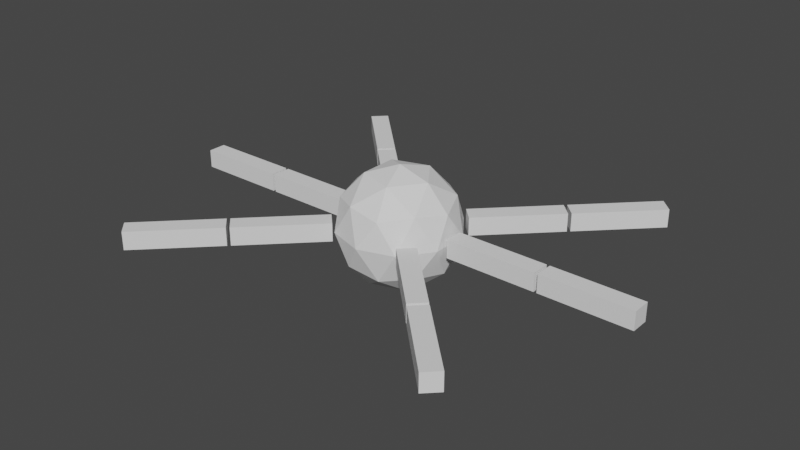 # Source: character_six_legs_.blend  (saved by Blender 2.82.7; exported with 4.5.12 LTS)
import bpy
from mathutils import Matrix  # noqa: F401  (used for matrix-valued properties, if any)

bpy.ops.wm.read_factory_settings(use_empty=True)
scene = bpy.context.scene
scene.name = 'Scene'

# ---- collections
col_collection = bpy.data.collections.new('Collection'); scene.collection.children.link(col_collection)

# ---- world
world_world = bpy.data.worlds.new('World'); scene.world = world_world
world_world.use_nodes = True; world_world.node_tree.nodes.clear()
_N = world_world.node_tree.nodes; _L = world_world.node_tree.links
n0 = _N.new('ShaderNodeOutputWorld'); n0.name = 'World Output'; n0.location = (300, 300)
n1 = _N.new('ShaderNodeBackground'); n1.name = 'Background'; n1.location = (10, 300)
n1.inputs[0].default_value = (0.05088, 0.05088, 0.05088, 1.0)
_L.new(n1.outputs[0], n0.inputs[0])
n0.is_active_output = True
world_world.color = (0.05088, 0.05088, 0.05088)
world_world.use_sun_shadow = False
world_world.sun_shadow_jitter_overblur = 0.0

# ---- meshes
me_icosphere = bpy.data.meshes.new('Icosphere')
me_icosphere.from_pydata([(0.0, 0.0, -1.0), (0.7236, -0.5257, -0.4472), (-0.2764, -0.8506, -0.4472), (-0.8944, 0.0, -0.4472), (-0.2764, 0.8506, -0.4472), (0.7236, 0.5257, -0.4472), (0.2764, -0.8506, 0.4472), (-0.7236, -0.5257, 0.4472), (-0.7236, 0.5257, 0.4472), (0.2764, 0.8506, 0.4472), (0.8944, 0.0, 0.4472), (0.0, 0.0, 1.0), (-0.1625, -0.5, -0.8507), (0.4253, -0.309, -0.8507), (0.2629, -0.809, -0.5257), (0.8506, 0.0, -0.5257), (0.4253, 0.309, -0.8507), (-0.5257, 0.0, -0.8507), (-0.6882, -0.5, -0.5257), (-0.1625, 0.5, -0.8507), (-0.6882, 0.5, -0.5257), (0.2629, 0.809, -0.5257), (0.9511, -0.309, 0.0), (0.9511, 0.309, 0.0), (0.0, -1.0, 0.0), (0.5878, -0.809, 0.0), (-0.9511, -0.309, 0.0), (-0.5878, -0.809, 0.0), (-0.5878, 0.809, 0.0), (-0.9511, 0.309, 0.0), (0.5878, 0.809, 0.0), (0.0, 1.0, 0.0), (0.6882, -0.5, 0.5257), (-0.2629, -0.809, 0.5257), (-0.8506, 0.0, 0.5257), (-0.2629, 0.809, 0.5257), (0.6882, 0.5, 0.5257), (0.1625, -0.5, 0.8507), (0.5257, 0.0, 0.8507), (-0.4253, -0.309, 0.8507), (-0.4253, 0.309, 0.8507), (0.1625, 0.5, 0.8507)], [], [(0, 13, 12), (1, 13, 15), (0, 12, 17), (0, 17, 19), (0, 19, 16), (1, 15, 22), (2, 14, 24), (3, 18, 26), (4, 20, 28), (5, 21, 30), (1, 22, 25), (2, 24, 27), (3, 26, 29), (4, 28, 31), (5, 30, 23), (6, 32, 37), (7, 33, 39), (8, 34, 40), (9, 35, 41), (10, 36, 38), (38, 41, 11), (38, 36, 41), (36, 9, 41), (41, 40, 11), (41, 35, 40), (35, 8, 40), (40, 39, 11), (40, 34, 39), (34, 7, 39), (39, 37, 11), (39, 33, 37), (33, 6, 37), (37, 38, 11), (37, 32, 38), (32, 10, 38), (23, 36, 10), (23, 30, 36), (30, 9, 36), (31, 35, 9), (31, 28, 35), (28, 8, 35), (29, 34, 8), (29, 26, 34), (26, 7, 34), (27, 33, 7), (27, 24, 33), (24, 6, 33), (25, 32, 6), (25, 22, 32), (22, 10, 32), (30, 31, 9), (30, 21, 31), (21, 4, 31), (28, 29, 8), (28, 20, 29), (20, 3, 29), (26, 27, 7), (26, 18, 27), (18, 2, 27), (24, 25, 6), (24, 14, 25), (14, 1, 25), (22, 23, 10), (22, 15, 23), (15, 5, 23), (16, 21, 5), (16, 19, 21), (19, 4, 21), (19, 20, 4), (19, 17, 20), (17, 3, 20), (17, 18, 3), (17, 12, 18), (12, 2, 18), (15, 16, 5), (15, 13, 16), (13, 0, 16), (12, 14, 2), (12, 13, 14), (13, 1, 14)])
_uv = me_icosphere.uv_layers.new(name='UVMap')
_uv.uv.foreach_set('vector', [0.8182, 0.0, 0.7727, 0.07873, 0.8636, 0.07873, 0.7273, 0.1575, 0.6818, 0.07873, 0.6364, 0.1575, 0.09091, 0.0, 0.04545, 0.07873, 0.1364, 0.07873, 0.2727, 0.0, 0.2273, 0.07873, 0.3182, 0.07873, 0.4545, 0.0, 0.4091, 0.07873, 0.5, 0.07873, 0.7273, 0.1575, 0.6364, 0.1575, 0.6818, 0.2362, 0.9091, 0.1575, 0.8182, 0.1575, 0.8636, 0.2362, 0.1818, 0.1575, 0.09091, 0.1575, 0.1364, 0.2362, 0.3636, 0.1575, 0.2727, 0.1575, 0.3182, 0.2362, 0.5455, 0.1575, 0.4545, 0.1575, 0.5, 0.2362, 0.7273, 0.1575, 0.6818, 0.2362, 0.7727, 0.2362, 0.9091, 0.1575, 0.8636, 0.2362, 0.9545, 0.2362, 0.1818, 0.1575, 0.1364, 0.2362, 0.2273, 0.2362, 0.3636, 0.1575, 0.3182, 0.2362, 0.4091, 0.2362, 0.5455, 0.1575, 0.5, 0.2362, 0.5909, 0.2362, 0.8182, 0.3149, 0.7273, 0.3149, 0.7727, 0.3937, 1.0, 0.3149, 0.9091, 0.3149, 0.9545, 0.3937, 0.2727, 0.3149, 0.1818, 0.3149, 0.2273, 0.3937, 0.4545, 0.3149, 0.3636, 0.3149, 0.4091, 0.3937, 0.6364, 0.3149, 0.5455, 0.3149, 0.5909, 0.3937, 0.5909, 0.3937, 0.5, 0.3937, 0.5455, 0.4724, 0.5909, 0.3937, 0.5455, 0.3149, 0.5, 0.3937, 0.5455, 0.3149, 0.4545, 0.3149, 0.5, 0.3937, 0.4091, 0.3937, 0.3182, 0.3937, 0.3636, 0.4724, 0.4091, 0.3937, 0.3636, 0.3149, 0.3182, 0.3937, 0.3636, 0.3149, 0.2727, 0.3149, 0.3182, 0.3937, 0.2273, 0.3937, 0.1364, 0.3937, 0.1818, 0.4724, 0.2273, 0.3937, 0.1818, 0.3149, 0.1364, 0.3937, 0.1818, 0.3149, 0.09091, 0.3149, 0.1364, 0.3937, 0.9545, 0.3937, 0.8636, 0.3937, 0.9091, 0.4724, 0.9545, 0.3937, 0.9091, 0.3149, 0.8636, 0.3937, 0.9091, 0.3149, 0.8182, 0.3149, 0.8636, 0.3937, 0.7727, 0.3937, 0.6818, 0.3937, 0.7273, 0.4724, 0.7727, 0.3937, 0.7273, 0.3149, 0.6818, 0.3937, 0.7273, 0.3149, 0.6364, 0.3149, 0.6818, 0.3937, 0.5909, 0.2362, 0.5455, 0.3149, 0.6364, 0.3149, 0.5909, 0.2362, 0.5, 0.2362, 0.5455, 0.3149, 0.5, 0.2362, 0.4545, 0.3149, 0.5455, 0.3149, 0.4091, 0.2362, 0.3636, 0.3149, 0.4545, 0.3149, 0.4091, 0.2362, 0.3182, 0.2362, 0.3636, 0.3149, 0.3182, 0.2362, 0.2727, 0.3149, 0.3636, 0.3149, 0.2273, 0.2362, 0.1818, 0.3149, 0.2727, 0.3149, 0.2273, 0.2362, 0.1364, 0.2362, 0.1818, 0.3149, 0.1364, 0.2362, 0.09091, 0.3149, 0.1818, 0.3149, 0.9545, 0.2362, 0.9091, 0.3149, 1.0, 0.3149, 0.9545, 0.2362, 0.8636, 0.2362, 0.9091, 0.3149, 0.8636, 0.2362, 0.8182, 0.3149, 0.9091, 0.3149, 0.7727, 0.2362, 0.7273, 0.3149, 0.8182, 0.3149, 0.7727, 0.2362, 0.6818, 0.2362, 0.7273, 0.3149, 0.6818, 0.2362, 0.6364, 0.3149, 0.7273, 0.3149, 0.5, 0.2362, 0.4091, 0.2362, 0.4545, 0.3149, 0.5, 0.2362, 0.4545, 0.1575, 0.4091, 0.2362, 0.4545, 0.1575, 0.3636, 0.1575, 0.4091, 0.2362, 0.3182, 0.2362, 0.2273, 0.2362, 0.2727, 0.3149, 0.3182, 0.2362, 0.2727, 0.1575, 0.2273, 0.2362, 0.2727, 0.1575, 0.1818, 0.1575, 0.2273, 0.2362, 0.1364, 0.2362, 0.04545, 0.2362, 0.09091, 0.3149, 0.1364, 0.2362, 0.09091, 0.1575, 0.04545, 0.2362, 0.09091, 0.1575, 0.0, 0.1575, 0.04545, 0.2362, 0.8636, 0.2362, 0.7727, 0.2362, 0.8182, 0.3149, 0.8636, 0.2362, 0.8182, 0.1575, 0.7727, 0.2362, 0.8182, 0.1575, 0.7273, 0.1575, 0.7727, 0.2362, 0.6818, 0.2362, 0.5909, 0.2362, 0.6364, 0.3149, 0.6818, 0.2362, 0.6364, 0.1575, 0.5909, 0.2362, 0.6364, 0.1575, 0.5455, 0.1575, 0.5909, 0.2362, 0.5, 0.07873, 0.4545, 0.1575, 0.5455, 0.1575, 0.5, 0.07873, 0.4091, 0.07873, 0.4545, 0.1575, 0.4091, 0.07873, 0.3636, 0.1575, 0.4545, 0.1575, 0.3182, 0.07873, 0.2727, 0.1575, 0.3636, 0.1575, 0.3182, 0.07873, 0.2273, 0.07873, 0.2727, 0.1575, 0.2273, 0.07873, 0.1818, 0.1575, 0.2727, 0.1575, 0.1364, 0.07873, 0.09091, 0.1575, 0.1818, 0.1575, 0.1364, 0.07873, 0.04545, 0.07873, 0.09091, 0.1575, 0.04545, 0.07873, 0.0, 0.1575, 0.09091, 0.1575, 0.6364, 0.1575, 0.5909, 0.07873, 0.5455, 0.1575, 0.6364, 0.1575, 0.6818, 0.07873, 0.5909, 0.07873, 0.6818, 0.07873, 0.6364, 0.0, 0.5909, 0.07873, 0.8636, 0.07873, 0.8182, 0.1575, 0.9091, 0.1575, 0.8636, 0.07873, 0.7727, 0.07873, 0.8182, 0.1575, 0.7727, 0.07873, 0.7273, 0.1575, 0.8182, 0.1575])
me_icosphere.use_remesh_fix_poles = True
me_icosphere.use_remesh_preserve_attributes = False
me_icosphere.use_mirror_vertex_groups = False
me_icosphere.update()
me_cube_001 = bpy.data.meshes.new('Cube.001')
me_cube_001.from_pydata([(-1.0, -1.0, -1.0), (-1.0, -1.0, 1.0), (-1.0, 1.0, -1.0), (-1.0, 1.0, 1.0), (1.0, -1.0, -1.0), (1.0, -1.0, 1.0), (1.0, 1.0, -1.0), (1.0, 1.0, 1.0)], [], [(0, 1, 3, 2), (2, 3, 7, 6), (6, 7, 5, 4), (4, 5, 1, 0), (2, 6, 4, 0), (7, 3, 1, 5)])
_uv = me_cube_001.uv_layers.new(name='UVMap')
_uv.uv.foreach_set('vector', [0.375, 0.0, 0.625, 0.0, 0.625, 0.25, 0.375, 0.25, 0.375, 0.25, 0.625, 0.25, 0.625, 0.5, 0.375, 0.5, 0.375, 0.5, 0.625, 0.5, 0.625, 0.75, 0.375, 0.75, 0.375, 0.75, 0.625, 0.75, 0.625, 1.0, 0.375, 1.0, 0.125, 0.5, 0.375, 0.5, 0.375, 0.75, 0.125, 0.75, 0.625, 0.5, 0.875, 0.5, 0.875, 0.75, 0.625, 0.75])
me_cube_001.use_remesh_fix_poles = True
me_cube_001.use_remesh_preserve_attributes = False
me_cube_001.use_mirror_vertex_groups = False
me_cube_001.update()
me_cube_002 = bpy.data.meshes.new('Cube.002')
me_cube_002.from_pydata([(-1.0, -1.0, -1.0), (-1.0, -1.0, 1.0), (-1.0, 1.0, -1.0), (-1.0, 1.0, 1.0), (1.0, -1.0, -1.0), (1.0, -1.0, 1.0), (1.0, 1.0, -1.0), (1.0, 1.0, 1.0)], [], [(0, 1, 3, 2), (2, 3, 7, 6), (6, 7, 5, 4), (4, 5, 1, 0), (2, 6, 4, 0), (7, 3, 1, 5)])
_uv = me_cube_002.uv_layers.new(name='UVMap')
_uv.uv.foreach_set('vector', [0.375, 0.0, 0.625, 0.0, 0.625, 0.25, 0.375, 0.25, 0.375, 0.25, 0.625, 0.25, 0.625, 0.5, 0.375, 0.5, 0.375, 0.5, 0.625, 0.5, 0.625, 0.75, 0.375, 0.75, 0.375, 0.75, 0.625, 0.75, 0.625, 1.0, 0.375, 1.0, 0.125, 0.5, 0.375, 0.5, 0.375, 0.75, 0.125, 0.75, 0.625, 0.5, 0.875, 0.5, 0.875, 0.75, 0.625, 0.75])
me_cube_002.use_remesh_fix_poles = True
me_cube_002.use_remesh_preserve_attributes = False
me_cube_002.use_mirror_vertex_groups = False
me_cube_002.update()
me_cube_004 = bpy.data.meshes.new('Cube.004')
me_cube_004.from_pydata([(-1.0, -1.0, -1.0), (-1.0, -1.0, 1.0), (-1.0, 1.0, -1.0), (-1.0, 1.0, 1.0), (1.0, -1.0, -1.0), (1.0, -1.0, 1.0), (1.0, 1.0, -1.0), (1.0, 1.0, 1.0)], [], [(0, 1, 3, 2), (2, 3, 7, 6), (6, 7, 5, 4), (4, 5, 1, 0), (2, 6, 4, 0), (7, 3, 1, 5)])
_uv = me_cube_004.uv_layers.new(name='UVMap')
_uv.uv.foreach_set('vector', [0.375, 0.0, 0.625, 0.0, 0.625, 0.25, 0.375, 0.25, 0.375, 0.25, 0.625, 0.25, 0.625, 0.5, 0.375, 0.5, 0.375, 0.5, 0.625, 0.5, 0.625, 0.75, 0.375, 0.75, 0.375, 0.75, 0.625, 0.75, 0.625, 1.0, 0.375, 1.0, 0.125, 0.5, 0.375, 0.5, 0.375, 0.75, 0.125, 0.75, 0.625, 0.5, 0.875, 0.5, 0.875, 0.75, 0.625, 0.75])
me_cube_004.use_remesh_fix_poles = True
me_cube_004.use_remesh_preserve_attributes = False
me_cube_004.use_mirror_vertex_groups = False
me_cube_004.update()
me_cube_003 = bpy.data.meshes.new('Cube.003')
me_cube_003.from_pydata([(-1.0, -1.0, -1.0), (-1.0, -1.0, 1.0), (-1.0, 1.0, -1.0), (-1.0, 1.0, 1.0), (1.0, -1.0, -1.0), (1.0, -1.0, 1.0), (1.0, 1.0, -1.0), (1.0, 1.0, 1.0)], [], [(0, 1, 3, 2), (2, 3, 7, 6), (6, 7, 5, 4), (4, 5, 1, 0), (2, 6, 4, 0), (7, 3, 1, 5)])
_uv = me_cube_003.uv_layers.new(name='UVMap')
_uv.uv.foreach_set('vector', [0.375, 0.0, 0.625, 0.0, 0.625, 0.25, 0.375, 0.25, 0.375, 0.25, 0.625, 0.25, 0.625, 0.5, 0.375, 0.5, 0.375, 0.5, 0.625, 0.5, 0.625, 0.75, 0.375, 0.75, 0.375, 0.75, 0.625, 0.75, 0.625, 1.0, 0.375, 1.0, 0.125, 0.5, 0.375, 0.5, 0.375, 0.75, 0.125, 0.75, 0.625, 0.5, 0.875, 0.5, 0.875, 0.75, 0.625, 0.75])
me_cube_003.use_remesh_fix_poles = True
me_cube_003.use_remesh_preserve_attributes = False
me_cube_003.use_mirror_vertex_groups = False
me_cube_003.update()
me_cube_006 = bpy.data.meshes.new('Cube.006')
me_cube_006.from_pydata([(-1.0, -1.0, -1.0), (-1.0, -1.0, 1.0), (-1.0, 1.0, -1.0), (-1.0, 1.0, 1.0), (1.0, -1.0, -1.0), (1.0, -1.0, 1.0), (1.0, 1.0, -1.0), (1.0, 1.0, 1.0)], [], [(0, 1, 3, 2), (2, 3, 7, 6), (6, 7, 5, 4), (4, 5, 1, 0), (2, 6, 4, 0), (7, 3, 1, 5)])
_uv = me_cube_006.uv_layers.new(name='UVMap')
_uv.uv.foreach_set('vector', [0.375, 0.0, 0.625, 0.0, 0.625, 0.25, 0.375, 0.25, 0.375, 0.25, 0.625, 0.25, 0.625, 0.5, 0.375, 0.5, 0.375, 0.5, 0.625, 0.5, 0.625, 0.75, 0.375, 0.75, 0.375, 0.75, 0.625, 0.75, 0.625, 1.0, 0.375, 1.0, 0.125, 0.5, 0.375, 0.5, 0.375, 0.75, 0.125, 0.75, 0.625, 0.5, 0.875, 0.5, 0.875, 0.75, 0.625, 0.75])
me_cube_006.use_remesh_fix_poles = True
me_cube_006.use_remesh_preserve_attributes = False
me_cube_006.use_mirror_vertex_groups = False
me_cube_006.update()
me_cube_007 = bpy.data.meshes.new('Cube.007')
me_cube_007.from_pydata([(-1.0, -1.0, -1.0), (-1.0, -1.0, 1.0), (-1.0, 1.0, -1.0), (-1.0, 1.0, 1.0), (1.0, -1.0, -1.0), (1.0, -1.0, 1.0), (1.0, 1.0, -1.0), (1.0, 1.0, 1.0)], [], [(0, 1, 3, 2), (2, 3, 7, 6), (6, 7, 5, 4), (4, 5, 1, 0), (2, 6, 4, 0), (7, 3, 1, 5)])
_uv = me_cube_007.uv_layers.new(name='UVMap')
_uv.uv.foreach_set('vector', [0.375, 0.0, 0.625, 0.0, 0.625, 0.25, 0.375, 0.25, 0.375, 0.25, 0.625, 0.25, 0.625, 0.5, 0.375, 0.5, 0.375, 0.5, 0.625, 0.5, 0.625, 0.75, 0.375, 0.75, 0.375, 0.75, 0.625, 0.75, 0.625, 1.0, 0.375, 1.0, 0.125, 0.5, 0.375, 0.5, 0.375, 0.75, 0.125, 0.75, 0.625, 0.5, 0.875, 0.5, 0.875, 0.75, 0.625, 0.75])
me_cube_007.use_remesh_fix_poles = True
me_cube_007.use_remesh_preserve_attributes = False
me_cube_007.use_mirror_vertex_groups = False
me_cube_007.update()
me_cube_005 = bpy.data.meshes.new('Cube.005')
me_cube_005.from_pydata([(-1.0, -1.0, -1.0), (-1.0, -1.0, 1.0), (-1.0, 1.0, -1.0), (-1.0, 1.0, 1.0), (1.0, -1.0, -1.0), (1.0, -1.0, 1.0), (1.0, 1.0, -1.0), (1.0, 1.0, 1.0)], [], [(0, 1, 3, 2), (2, 3, 7, 6), (6, 7, 5, 4), (4, 5, 1, 0), (2, 6, 4, 0), (7, 3, 1, 5)])
_uv = me_cube_005.uv_layers.new(name='UVMap')
_uv.uv.foreach_set('vector', [0.375, 0.0, 0.625, 0.0, 0.625, 0.25, 0.375, 0.25, 0.375, 0.25, 0.625, 0.25, 0.625, 0.5, 0.375, 0.5, 0.375, 0.5, 0.625, 0.5, 0.625, 0.75, 0.375, 0.75, 0.375, 0.75, 0.625, 0.75, 0.625, 1.0, 0.375, 1.0, 0.125, 0.5, 0.375, 0.5, 0.375, 0.75, 0.125, 0.75, 0.625, 0.5, 0.875, 0.5, 0.875, 0.75, 0.625, 0.75])
me_cube_005.use_remesh_fix_poles = True
me_cube_005.use_remesh_preserve_attributes = False
me_cube_005.use_mirror_vertex_groups = False
me_cube_005.update()
me_cube_008 = bpy.data.meshes.new('Cube.008')
me_cube_008.from_pydata([(-1.0, -1.0, -1.0), (-1.0, -1.0, 1.0), (-1.0, 1.0, -1.0), (-1.0, 1.0, 1.0), (1.0, -1.0, -1.0), (1.0, -1.0, 1.0), (1.0, 1.0, -1.0), (1.0, 1.0, 1.0)], [], [(0, 1, 3, 2), (2, 3, 7, 6), (6, 7, 5, 4), (4, 5, 1, 0), (2, 6, 4, 0), (7, 3, 1, 5)])
_uv = me_cube_008.uv_layers.new(name='UVMap')
_uv.uv.foreach_set('vector', [0.375, 0.0, 0.625, 0.0, 0.625, 0.25, 0.375, 0.25, 0.375, 0.25, 0.625, 0.25, 0.625, 0.5, 0.375, 0.5, 0.375, 0.5, 0.625, 0.5, 0.625, 0.75, 0.375, 0.75, 0.375, 0.75, 0.625, 0.75, 0.625, 1.0, 0.375, 1.0, 0.125, 0.5, 0.375, 0.5, 0.375, 0.75, 0.125, 0.75, 0.625, 0.5, 0.875, 0.5, 0.875, 0.75, 0.625, 0.75])
me_cube_008.use_remesh_fix_poles = True
me_cube_008.use_remesh_preserve_attributes = False
me_cube_008.use_mirror_vertex_groups = False
me_cube_008.update()
me_cube_009 = bpy.data.meshes.new('Cube.009')
me_cube_009.from_pydata([(-1.0, -1.0, -1.0), (-1.0, -1.0, 1.0), (-1.0, 1.0, -1.0), (-1.0, 1.0, 1.0), (1.0, -1.0, -1.0), (1.0, -1.0, 1.0), (1.0, 1.0, -1.0), (1.0, 1.0, 1.0)], [], [(0, 1, 3, 2), (2, 3, 7, 6), (6, 7, 5, 4), (4, 5, 1, 0), (2, 6, 4, 0), (7, 3, 1, 5)])
_uv = me_cube_009.uv_layers.new(name='UVMap')
_uv.uv.foreach_set('vector', [0.375, 0.0, 0.625, 0.0, 0.625, 0.25, 0.375, 0.25, 0.375, 0.25, 0.625, 0.25, 0.625, 0.5, 0.375, 0.5, 0.375, 0.5, 0.625, 0.5, 0.625, 0.75, 0.375, 0.75, 0.375, 0.75, 0.625, 0.75, 0.625, 1.0, 0.375, 1.0, 0.125, 0.5, 0.375, 0.5, 0.375, 0.75, 0.125, 0.75, 0.625, 0.5, 0.875, 0.5, 0.875, 0.75, 0.625, 0.75])
me_cube_009.use_remesh_fix_poles = True
me_cube_009.use_remesh_preserve_attributes = False
me_cube_009.use_mirror_vertex_groups = False
me_cube_009.update()
me_cube_010 = bpy.data.meshes.new('Cube.010')
me_cube_010.from_pydata([(-1.0, -1.0, -1.0), (-1.0, -1.0, 1.0), (-1.0, 1.0, -1.0), (-1.0, 1.0, 1.0), (1.0, -1.0, -1.0), (1.0, -1.0, 1.0), (1.0, 1.0, -1.0), (1.0, 1.0, 1.0)], [], [(0, 1, 3, 2), (2, 3, 7, 6), (6, 7, 5, 4), (4, 5, 1, 0), (2, 6, 4, 0), (7, 3, 1, 5)])
_uv = me_cube_010.uv_layers.new(name='UVMap')
_uv.uv.foreach_set('vector', [0.375, 0.0, 0.625, 0.0, 0.625, 0.25, 0.375, 0.25, 0.375, 0.25, 0.625, 0.25, 0.625, 0.5, 0.375, 0.5, 0.375, 0.5, 0.625, 0.5, 0.625, 0.75, 0.375, 0.75, 0.375, 0.75, 0.625, 0.75, 0.625, 1.0, 0.375, 1.0, 0.125, 0.5, 0.375, 0.5, 0.375, 0.75, 0.125, 0.75, 0.625, 0.5, 0.875, 0.5, 0.875, 0.75, 0.625, 0.75])
me_cube_010.use_remesh_fix_poles = True
me_cube_010.use_remesh_preserve_attributes = False
me_cube_010.use_mirror_vertex_groups = False
me_cube_010.update()
me_cube_011 = bpy.data.meshes.new('Cube.011')
me_cube_011.from_pydata([(-1.0, -1.0, -1.0), (-1.0, -1.0, 1.0), (-1.0, 1.0, -1.0), (-1.0, 1.0, 1.0), (1.0, -1.0, -1.0), (1.0, -1.0, 1.0), (1.0, 1.0, -1.0), (1.0, 1.0, 1.0)], [], [(0, 1, 3, 2), (2, 3, 7, 6), (6, 7, 5, 4), (4, 5, 1, 0), (2, 6, 4, 0), (7, 3, 1, 5)])
_uv = me_cube_011.uv_layers.new(name='UVMap')
_uv.uv.foreach_set('vector', [0.375, 0.0, 0.625, 0.0, 0.625, 0.25, 0.375, 0.25, 0.375, 0.25, 0.625, 0.25, 0.625, 0.5, 0.375, 0.5, 0.375, 0.5, 0.625, 0.5, 0.625, 0.75, 0.375, 0.75, 0.375, 0.75, 0.625, 0.75, 0.625, 1.0, 0.375, 1.0, 0.125, 0.5, 0.375, 0.5, 0.375, 0.75, 0.125, 0.75, 0.625, 0.5, 0.875, 0.5, 0.875, 0.75, 0.625, 0.75])
me_cube_011.use_remesh_fix_poles = True
me_cube_011.use_remesh_preserve_attributes = False
me_cube_011.use_mirror_vertex_groups = False
me_cube_011.update()
me_cube_012 = bpy.data.meshes.new('Cube.012')
me_cube_012.from_pydata([(-1.0, -1.0, -1.0), (-1.0, -1.0, 1.0), (-1.0, 1.0, -1.0), (-1.0, 1.0, 1.0), (1.0, -1.0, -1.0), (1.0, -1.0, 1.0), (1.0, 1.0, -1.0), (1.0, 1.0, 1.0)], [], [(0, 1, 3, 2), (2, 3, 7, 6), (6, 7, 5, 4), (4, 5, 1, 0), (2, 6, 4, 0), (7, 3, 1, 5)])
_uv = me_cube_012.uv_layers.new(name='UVMap')
_uv.uv.foreach_set('vector', [0.375, 0.0, 0.625, 0.0, 0.625, 0.25, 0.375, 0.25, 0.375, 0.25, 0.625, 0.25, 0.625, 0.5, 0.375, 0.5, 0.375, 0.5, 0.625, 0.5, 0.625, 0.75, 0.375, 0.75, 0.375, 0.75, 0.625, 0.75, 0.625, 1.0, 0.375, 1.0, 0.125, 0.5, 0.375, 0.5, 0.375, 0.75, 0.125, 0.75, 0.625, 0.5, 0.875, 0.5, 0.875, 0.75, 0.625, 0.75])
me_cube_012.use_remesh_fix_poles = True
me_cube_012.use_remesh_preserve_attributes = False
me_cube_012.use_mirror_vertex_groups = False
me_cube_012.update()
arm_armature = bpy.data.armatures.new('Armature')  # bones are not reproduced

# ---- objects
ob_body = bpy.data.objects.new('body', me_icosphere)
ob_armature = bpy.data.objects.new('Armature', arm_armature)
ob_thigh_b_r = bpy.data.objects.new('thigh.b.r', me_cube_001)
ob_calf_b_r = bpy.data.objects.new('calf.b.r', me_cube_002)
ob_thigh_f_r = bpy.data.objects.new('thigh.f.r', me_cube_004)
ob_calf_f_r = bpy.data.objects.new('calf.f.r', me_cube_003)
ob_calf_f_l = bpy.data.objects.new('calf.f.l', me_cube_006)
ob_calf_b_l = bpy.data.objects.new('calf.b.l', me_cube_007)
ob_thigh_f_l = bpy.data.objects.new('thigh.f.l', me_cube_005)
ob_thigh_b_l = bpy.data.objects.new('thigh.b.l', me_cube_008)
ob_thigh_m_r = bpy.data.objects.new('thigh.m.r', me_cube_009)
ob_calf_m_r = bpy.data.objects.new('calf.m.r', me_cube_010)
ob_thigh_m_l = bpy.data.objects.new('thigh.m.l', me_cube_011)
ob_calf_m_l = bpy.data.objects.new('calf.m.l', me_cube_012)

# ---- transforms, parenting, visibility, modifiers, constraints
ob_body.parent = ob_armature
ob_body.matrix_parent_inverse = Matrix(((1.0, -0.0, 0.0, -0.0), (0.0, -0.008728, -1.0, 0.0), (0.0, 1.0, -0.008728, 0.0), (-0.0, 0.0, 0.0, 1.0)))
ob_body.location = (0.0, 0.0, 0.0)
ob_body.lineart.crease_threshold = 0.0
_vg = ob_body.vertex_groups.new(name='base')
for _i, _w in zip([0, 1, 2, 3, 6, 7, 10, 11, 12, 13, 14, 15, 16, 17, 18, 19, 22, 24, 25, 26, 27, 32, 33, 34, 37, 38, 39, 40, 41], [0.08641, 0.1084, 0.676, 0.01288, 0.6832, 0.1101, 0.02122, 0.1546, 0.5073, 0.1553, 0.6418, 0.01565, 0.02529, 0.08945, 0.1472, 0.009907, 0.004052, 0.9996, 0.07982, 0.004491, 0.07975, 0.1498, 0.6494, 0.0243, 0.5241, 0.1048, 0.1697, 0.05221, 0.03936]): _vg.add([_i], _w, 'REPLACE')
_vg = ob_body.vertex_groups.new(name='joint.f.r')
for _i, _w in zip([0, 1, 4, 5, 8, 9, 10, 11, 12, 13, 14, 15, 16, 17, 19, 20, 21, 22, 23, 30, 31, 32, 35, 36, 37, 38, 39, 40, 41], [0.2667, 0.03289, 0.158, 0.7172, 0.02906, 0.6811, 0.1242, 0.1551, 0.06743, 0.1299, 0.0004267, 0.1632, 0.5577, 0.07615, 0.2037, 0.04501, 0.6634, 0.01984, 0.1718, 0.932, 0.2877, 0.02876, 0.1835, 0.6603, 0.05289, 0.174, 0.03864, 0.1089, 0.5242]): _vg.add([_i], _w, 'REPLACE')
_vg = ob_body.vertex_groups.new(name='thigh.f.r')
_vg = ob_body.vertex_groups.new(name='calf.f.r')
_vg = ob_body.vertex_groups.new(name='joint.f.l')
for _i, _w in zip([0, 3, 4, 5, 7, 8, 9, 11, 12, 13, 16, 17, 18, 19, 20, 21, 26, 28, 29, 30, 31, 34, 35, 36, 37, 38, 39, 40, 41], [0.09173, 0.1177, 0.7455, 0.03772, 0.02595, 0.7112, 0.217, 0.1581, 0.03076, 0.01491, 0.1034, 0.1629, 0.02322, 0.531, 0.6741, 0.2272, 0.01877, 0.9486, 0.1705, 0.008429, 0.6565, 0.1648, 0.7024, 0.05478, 0.04103, 0.0581, 0.1086, 0.5397, 0.1984]): _vg.add([_i], _w, 'REPLACE')
_vg = ob_body.vertex_groups.new(name='thigh.f.l')
_vg = ob_body.vertex_groups.new(name='calf.f.l')
_vg = ob_body.vertex_groups.new(name='joint.b.l')
for _i, _w in zip([0, 2, 3, 6, 7, 8, 11, 12, 14, 17, 18, 26, 27, 29, 33, 34, 37, 38, 39, 40, 41], [0.001147, 0.1932, 0.09216, 0.03328, 0.6398, 0.01837, 0.145, 0.1052, 0.02479, 0.08919, 0.5506, 0.1517, 0.8714, 0.007273, 0.2143, 0.146, 0.1044, 0.03145, 0.465, 0.09612, 0.03115]): _vg.add([_i], _w, 'REPLACE')
_vg = ob_body.vertex_groups.new(name='thigh.b.l')
_vg = ob_body.vertex_groups.new(name='calf.b.l')
_vg = ob_body.vertex_groups.new(name='joint.b.r')
for _i, _w in zip([0, 1, 2, 5, 6, 10, 11, 12, 13, 14, 15, 16, 17, 22, 23, 25, 32, 33, 36, 37, 38, 39, 40, 41], [0.07006, 0.6314, 0.02932, 0.009013, 0.1947, 0.101, 0.1187, 0.08926, 0.4469, 0.2122, 0.136, 0.07888, 0.0001823, 0.1498, 0.008003, 0.8713, 0.5596, 0.03192, 0.009328, 0.1244, 0.1106, 0.03002, 0.006546, 0.02615]): _vg.add([_i], _w, 'REPLACE')
_vg = ob_body.vertex_groups.new(name='thigh.b.r')
_vg = ob_body.vertex_groups.new(name='calf.b.r')
_vg = ob_body.vertex_groups.new(name='foot.f.r')
_vg = ob_body.vertex_groups.new(name='foot.f.l')
_vg = ob_body.vertex_groups.new(name='foot.b.l')
_vg = ob_body.vertex_groups.new(name='foot.b.r')
_vg = ob_body.vertex_groups.new(name='joint.m.r')
for _i, _w in zip([0, 1, 5, 6, 9, 10, 11, 12, 13, 14, 15, 16, 17, 19, 21, 22, 23, 25, 30, 32, 36, 37, 38, 39, 40, 41], [0.207, 0.1906, 0.1844, 0.04163, 0.05327, 0.7082, 0.1474, 0.05992, 0.151, 0.04719, 0.6314, 0.1498, 0.04336, 0.0609, 0.05133, 0.7778, 0.7746, 0.02448, 0.01197, 0.2111, 0.2163, 0.107, 0.4822, 0.03323, 0.03515, 0.1104]): _vg.add([_i], _w, 'REPLACE')
_vg = ob_body.vertex_groups.new(name='thigh.m.r')
_vg = ob_body.vertex_groups.new(name='calf.m.r')
_vg = ob_body.vertex_groups.new(name='foot.m.r')
_vg = ob_body.vertex_groups.new(name='joint.m.l')
for _i, _w in zip([0, 2, 3, 4, 7, 8, 11, 12, 13, 14, 16, 17, 18, 19, 20, 21, 26, 27, 28, 29, 33, 34, 35, 37, 38, 39, 40, 41], [0.2525, 0.0511, 0.7275, 0.05566, 0.1829, 0.1867, 0.1211, 0.1305, 0.06337, 0.001458, 0.06355, 0.5106, 0.2205, 0.1319, 0.2195, 0.00863, 0.7756, 0.0244, 0.00644, 0.778, 0.03648, 0.6133, 0.04599, 0.03336, 0.009178, 0.1307, 0.1322, 0.0372]): _vg.add([_i], _w, 'REPLACE')
_vg = ob_body.vertex_groups.new(name='thigh.m.l')
_vg = ob_body.vertex_groups.new(name='calf.m.l')
_vg = ob_body.vertex_groups.new(name='foot.m.l')
_m = ob_body.modifiers.new('Armature', 'ARMATURE')
_m.object = ob_armature
ob_armature.location = (0.0, 0.0, 0.0)
ob_armature.rotation_euler = (-1.58, -0.0, 0.0)
ob_armature.lineart.crease_threshold = 0.0
ob_thigh_b_r.parent = ob_armature
ob_thigh_b_r.matrix_parent_inverse = Matrix(((1.0, -0.0, 0.0, -0.0), (0.0, -0.008728, -1.0, 0.0), (0.0, 1.0, -0.008728, 0.0), (-0.0, 0.0, 0.0, 1.0)))
ob_thigh_b_r.location = (1.25, -1.25, 0.0)
ob_thigh_b_r.rotation_euler = (0.0, 0.0, -0.7854)
ob_thigh_b_r.scale = (0.75, 0.15, 0.15)
ob_thigh_b_r.lineart.crease_threshold = 0.0
_vg = ob_thigh_b_r.vertex_groups.new(name='base')
_vg = ob_thigh_b_r.vertex_groups.new(name='joint.f.r')
_vg = ob_thigh_b_r.vertex_groups.new(name='thigh.f.r')
_vg = ob_thigh_b_r.vertex_groups.new(name='calf.f.r')
_vg = ob_thigh_b_r.vertex_groups.new(name='joint.f.l')
_vg = ob_thigh_b_r.vertex_groups.new(name='thigh.f.l')
_vg = ob_thigh_b_r.vertex_groups.new(name='calf.f.l')
_vg = ob_thigh_b_r.vertex_groups.new(name='joint.b.l')
_vg = ob_thigh_b_r.vertex_groups.new(name='thigh.b.l')
_vg = ob_thigh_b_r.vertex_groups.new(name='calf.b.l')
_vg = ob_thigh_b_r.vertex_groups.new(name='joint.b.r')
_vg = ob_thigh_b_r.vertex_groups.new(name='thigh.b.r')
_vg.add([0, 1, 2, 3, 4, 5, 6, 7], 1.0, 'REPLACE')
_vg = ob_thigh_b_r.vertex_groups.new(name='calf.b.r')
_m = ob_thigh_b_r.modifiers.new('Armature', 'ARMATURE')
_m.object = ob_armature
ob_calf_b_r.parent = ob_armature
ob_calf_b_r.matrix_parent_inverse = Matrix(((1.0, -0.0, 0.0, -0.0), (0.0, -0.008728, -1.0, 0.0), (0.0, 1.0, -0.008728, 0.0), (-0.0, 0.0, 0.0, 1.0)))
ob_calf_b_r.location = (2.35, -2.35, 0.0)
ob_calf_b_r.rotation_euler = (0.0, 0.0, -0.7854)
ob_calf_b_r.scale = (0.75, 0.15, 0.15)
ob_calf_b_r.lineart.crease_threshold = 0.0
_vg = ob_calf_b_r.vertex_groups.new(name='base')
_vg = ob_calf_b_r.vertex_groups.new(name='joint.f.r')
_vg = ob_calf_b_r.vertex_groups.new(name='thigh.f.r')
_vg = ob_calf_b_r.vertex_groups.new(name='calf.f.r')
_vg = ob_calf_b_r.vertex_groups.new(name='joint.f.l')
_vg = ob_calf_b_r.vertex_groups.new(name='thigh.f.l')
_vg = ob_calf_b_r.vertex_groups.new(name='calf.f.l')
_vg = ob_calf_b_r.vertex_groups.new(name='joint.b.l')
_vg = ob_calf_b_r.vertex_groups.new(name='thigh.b.l')
_vg = ob_calf_b_r.vertex_groups.new(name='calf.b.l')
_vg = ob_calf_b_r.vertex_groups.new(name='joint.b.r')
_vg = ob_calf_b_r.vertex_groups.new(name='thigh.b.r')
_vg = ob_calf_b_r.vertex_groups.new(name='calf.b.r')
_vg.add([0, 1, 2, 3, 4, 5, 6, 7], 1.0, 'REPLACE')
_m = ob_calf_b_r.modifiers.new('Armature', 'ARMATURE')
_m.object = ob_armature
ob_thigh_f_r.parent = ob_armature
ob_thigh_f_r.matrix_parent_inverse = Matrix(((1.0, -0.0, 0.0, -0.0), (0.0, -0.008728, -1.0, 0.0), (0.0, 1.0, -0.008728, 0.0), (-0.0, 0.0, 0.0, 1.0)))
ob_thigh_f_r.location = (1.25, 1.25, -1.863e-09)
ob_thigh_f_r.rotation_euler = (0.0, 0.0, 0.7854)
ob_thigh_f_r.scale = (0.75, 0.15, 0.15)
ob_thigh_f_r.lineart.crease_threshold = 0.0
_vg = ob_thigh_f_r.vertex_groups.new(name='base')
_vg = ob_thigh_f_r.vertex_groups.new(name='joint.f.r')
_vg = ob_thigh_f_r.vertex_groups.new(name='thigh.f.r')
_vg.add([0, 1, 2, 3, 4, 5, 6, 7], 1.0, 'REPLACE')
_vg = ob_thigh_f_r.vertex_groups.new(name='calf.f.r')
_vg = ob_thigh_f_r.vertex_groups.new(name='joint.f.l')
_vg = ob_thigh_f_r.vertex_groups.new(name='thigh.f.l')
_vg = ob_thigh_f_r.vertex_groups.new(name='calf.f.l')
_vg = ob_thigh_f_r.vertex_groups.new(name='joint.b.l')
_vg = ob_thigh_f_r.vertex_groups.new(name='thigh.b.l')
_vg = ob_thigh_f_r.vertex_groups.new(name='calf.b.l')
_vg = ob_thigh_f_r.vertex_groups.new(name='joint.b.r')
_vg = ob_thigh_f_r.vertex_groups.new(name='thigh.b.r')
_vg = ob_thigh_f_r.vertex_groups.new(name='calf.b.r')
_m = ob_thigh_f_r.modifiers.new('Armature', 'ARMATURE')
_m.object = ob_armature
ob_calf_f_r.parent = ob_armature
ob_calf_f_r.matrix_parent_inverse = Matrix(((1.0, -0.0, 0.0, -0.0), (0.0, -0.008728, -1.0, 0.0), (0.0, 1.0, -0.008728, 0.0), (-0.0, 0.0, 0.0, 1.0)))
ob_calf_f_r.location = (2.35, 2.35, -1.863e-09)
ob_calf_f_r.rotation_euler = (0.0, 0.0, 0.7854)
ob_calf_f_r.scale = (0.75, 0.15, 0.15)
ob_calf_f_r.lineart.crease_threshold = 0.0
_vg = ob_calf_f_r.vertex_groups.new(name='base')
_vg = ob_calf_f_r.vertex_groups.new(name='joint.f.r')
_vg = ob_calf_f_r.vertex_groups.new(name='thigh.f.r')
_vg = ob_calf_f_r.vertex_groups.new(name='calf.f.r')
_vg.add([0, 1, 2, 3, 4, 5, 6, 7], 1.0, 'REPLACE')
_vg = ob_calf_f_r.vertex_groups.new(name='joint.f.l')
_vg = ob_calf_f_r.vertex_groups.new(name='thigh.f.l')
_vg = ob_calf_f_r.vertex_groups.new(name='calf.f.l')
_vg = ob_calf_f_r.vertex_groups.new(name='joint.b.l')
_vg = ob_calf_f_r.vertex_groups.new(name='thigh.b.l')
_vg = ob_calf_f_r.vertex_groups.new(name='calf.b.l')
_vg = ob_calf_f_r.vertex_groups.new(name='joint.b.r')
_vg = ob_calf_f_r.vertex_groups.new(name='thigh.b.r')
_vg = ob_calf_f_r.vertex_groups.new(name='calf.b.r')
_m = ob_calf_f_r.modifiers.new('Armature', 'ARMATURE')
_m.object = ob_armature
ob_calf_f_l.parent = ob_armature
ob_calf_f_l.matrix_parent_inverse = Matrix(((1.0, -0.0, 0.0, -0.0), (0.0, -0.008728, -1.0, 0.0), (0.0, 1.0, -0.008728, 0.0), (-0.0, 0.0, 0.0, 1.0)))
ob_calf_f_l.location = (-2.35, 2.35, -1.863e-09)
ob_calf_f_l.rotation_euler = (0.0, 0.0, -0.7854)
ob_calf_f_l.scale = (0.75, 0.15, 0.15)
ob_calf_f_l.lineart.crease_threshold = 0.0
_vg = ob_calf_f_l.vertex_groups.new(name='base')
_vg = ob_calf_f_l.vertex_groups.new(name='joint.f.r')
_vg = ob_calf_f_l.vertex_groups.new(name='thigh.f.r')
_vg = ob_calf_f_l.vertex_groups.new(name='calf.f.r')
_vg = ob_calf_f_l.vertex_groups.new(name='joint.f.l')
_vg = ob_calf_f_l.vertex_groups.new(name='thigh.f.l')
_vg = ob_calf_f_l.vertex_groups.new(name='calf.f.l')
_vg.add([0, 1, 2, 3, 4, 5, 6, 7], 1.0, 'REPLACE')
_vg = ob_calf_f_l.vertex_groups.new(name='joint.b.l')
_vg = ob_calf_f_l.vertex_groups.new(name='thigh.b.l')
_vg = ob_calf_f_l.vertex_groups.new(name='calf.b.l')
_vg = ob_calf_f_l.vertex_groups.new(name='joint.b.r')
_vg = ob_calf_f_l.vertex_groups.new(name='thigh.b.r')
_vg = ob_calf_f_l.vertex_groups.new(name='calf.b.r')
_m = ob_calf_f_l.modifiers.new('Armature', 'ARMATURE')
_m.object = ob_armature
ob_calf_b_l.parent = ob_armature
ob_calf_b_l.matrix_parent_inverse = Matrix(((1.0, -0.0, 0.0, -0.0), (0.0, -0.008728, -1.0, 0.0), (0.0, 1.0, -0.008728, 0.0), (-0.0, 0.0, 0.0, 1.0)))
ob_calf_b_l.location = (-2.35, -2.35, 0.0)
ob_calf_b_l.rotation_euler = (0.0, 0.0, 0.7854)
ob_calf_b_l.scale = (0.75, 0.15, 0.15)
ob_calf_b_l.lineart.crease_threshold = 0.0
_vg = ob_calf_b_l.vertex_groups.new(name='base')
_vg = ob_calf_b_l.vertex_groups.new(name='joint.f.r')
_vg = ob_calf_b_l.vertex_groups.new(name='thigh.f.r')
_vg = ob_calf_b_l.vertex_groups.new(name='calf.f.r')
_vg = ob_calf_b_l.vertex_groups.new(name='joint.f.l')
_vg = ob_calf_b_l.vertex_groups.new(name='thigh.f.l')
_vg = ob_calf_b_l.vertex_groups.new(name='calf.f.l')
_vg = ob_calf_b_l.vertex_groups.new(name='joint.b.l')
_vg = ob_calf_b_l.vertex_groups.new(name='thigh.b.l')
_vg = ob_calf_b_l.vertex_groups.new(name='calf.b.l')
_vg.add([0, 1, 2, 3, 4, 5, 6, 7], 1.0, 'REPLACE')
_vg = ob_calf_b_l.vertex_groups.new(name='joint.b.r')
_vg = ob_calf_b_l.vertex_groups.new(name='thigh.b.r')
_vg = ob_calf_b_l.vertex_groups.new(name='calf.b.r')
_vg = ob_calf_b_l.vertex_groups.new(name='foot.f.r')
_vg = ob_calf_b_l.vertex_groups.new(name='foot.f.l')
_vg = ob_calf_b_l.vertex_groups.new(name='foot.b.l')
_vg = ob_calf_b_l.vertex_groups.new(name='foot.b.r')
_m = ob_calf_b_l.modifiers.new('Armature', 'ARMATURE')
_m.object = ob_armature
ob_thigh_f_l.parent = ob_armature
ob_thigh_f_l.matrix_parent_inverse = Matrix(((1.0, -0.0, 0.0, -0.0), (0.0, -0.008728, -1.0, 0.0), (0.0, 1.0, -0.008728, 0.0), (-0.0, 0.0, 0.0, 1.0)))
ob_thigh_f_l.location = (-1.25, 1.25, -1.863e-09)
ob_thigh_f_l.rotation_euler = (0.0, 0.0, -0.7854)
ob_thigh_f_l.scale = (0.75, 0.15, 0.15)
ob_thigh_f_l.lineart.crease_threshold = 0.0
_vg = ob_thigh_f_l.vertex_groups.new(name='base')
_vg = ob_thigh_f_l.vertex_groups.new(name='joint.f.r')
_vg = ob_thigh_f_l.vertex_groups.new(name='thigh.f.r')
_vg = ob_thigh_f_l.vertex_groups.new(name='calf.f.r')
_vg = ob_thigh_f_l.vertex_groups.new(name='joint.f.l')
_vg = ob_thigh_f_l.vertex_groups.new(name='thigh.f.l')
_vg.add([0, 1, 2, 3, 4, 5, 6, 7], 1.0, 'REPLACE')
_vg = ob_thigh_f_l.vertex_groups.new(name='calf.f.l')
_vg = ob_thigh_f_l.vertex_groups.new(name='joint.b.l')
_vg = ob_thigh_f_l.vertex_groups.new(name='thigh.b.l')
_vg = ob_thigh_f_l.vertex_groups.new(name='calf.b.l')
_vg = ob_thigh_f_l.vertex_groups.new(name='joint.b.r')
_vg = ob_thigh_f_l.vertex_groups.new(name='thigh.b.r')
_vg = ob_thigh_f_l.vertex_groups.new(name='calf.b.r')
_m = ob_thigh_f_l.modifiers.new('Armature', 'ARMATURE')
_m.object = ob_armature
ob_thigh_b_l.parent = ob_armature
ob_thigh_b_l.matrix_parent_inverse = Matrix(((1.0, -0.0, 0.0, -0.0), (0.0, -0.008728, -1.0, 0.0), (0.0, 1.0, -0.008728, 0.0), (-0.0, 0.0, 0.0, 1.0)))
ob_thigh_b_l.location = (-1.25, -1.25, 0.0)
ob_thigh_b_l.rotation_euler = (0.0, 0.0, 0.7854)
ob_thigh_b_l.scale = (0.75, 0.15, 0.15)
ob_thigh_b_l.lineart.crease_threshold = 0.0
_vg = ob_thigh_b_l.vertex_groups.new(name='base')
_vg = ob_thigh_b_l.vertex_groups.new(name='joint.f.r')
_vg = ob_thigh_b_l.vertex_groups.new(name='thigh.f.r')
_vg = ob_thigh_b_l.vertex_groups.new(name='calf.f.r')
_vg = ob_thigh_b_l.vertex_groups.new(name='joint.f.l')
_vg = ob_thigh_b_l.vertex_groups.new(name='thigh.f.l')
_vg = ob_thigh_b_l.vertex_groups.new(name='calf.f.l')
_vg = ob_thigh_b_l.vertex_groups.new(name='joint.b.l')
_vg = ob_thigh_b_l.vertex_groups.new(name='thigh.b.l')
_vg.add([0, 1, 2, 3, 4, 5, 6, 7], 1.0, 'REPLACE')
_vg = ob_thigh_b_l.vertex_groups.new(name='calf.b.l')
_vg = ob_thigh_b_l.vertex_groups.new(name='joint.b.r')
_vg = ob_thigh_b_l.vertex_groups.new(name='thigh.b.r')
_vg = ob_thigh_b_l.vertex_groups.new(name='calf.b.r')
_m = ob_thigh_b_l.modifiers.new('Armature', 'ARMATURE')
_m.object = ob_armature
ob_thigh_m_r.parent = ob_armature
ob_thigh_m_r.matrix_parent_inverse = Matrix(((1.0, -0.0, 0.0, -0.0), (0.0, -0.008728, -1.0, 0.0), (0.0, 1.0, -0.008728, 0.0), (-0.0, 0.0, 0.0, 1.0)))
ob_thigh_m_r.location = (1.75, 0.0, 0.0)
ob_thigh_m_r.scale = (0.75, 0.15, 0.15)
ob_thigh_m_r.lineart.crease_threshold = 0.0
_vg = ob_thigh_m_r.vertex_groups.new(name='base')
_vg = ob_thigh_m_r.vertex_groups.new(name='joint.f.r')
_vg = ob_thigh_m_r.vertex_groups.new(name='thigh.f.r')
_vg = ob_thigh_m_r.vertex_groups.new(name='calf.f.r')
_vg = ob_thigh_m_r.vertex_groups.new(name='joint.f.l')
_vg = ob_thigh_m_r.vertex_groups.new(name='thigh.f.l')
_vg = ob_thigh_m_r.vertex_groups.new(name='calf.f.l')
_vg = ob_thigh_m_r.vertex_groups.new(name='joint.b.l')
_vg = ob_thigh_m_r.vertex_groups.new(name='thigh.b.l')
_vg = ob_thigh_m_r.vertex_groups.new(name='calf.b.l')
_vg = ob_thigh_m_r.vertex_groups.new(name='joint.b.r')
_vg = ob_thigh_m_r.vertex_groups.new(name='thigh.b.r')
_vg = ob_thigh_m_r.vertex_groups.new(name='calf.b.r')
_vg = ob_thigh_m_r.vertex_groups.new(name='foot.f.r')
_vg = ob_thigh_m_r.vertex_groups.new(name='foot.f.l')
_vg = ob_thigh_m_r.vertex_groups.new(name='foot.b.l')
_vg = ob_thigh_m_r.vertex_groups.new(name='foot.b.r')
_vg = ob_thigh_m_r.vertex_groups.new(name='joint.m.r')
_vg = ob_thigh_m_r.vertex_groups.new(name='thigh.m.r')
_vg.add([0, 1, 2, 3, 4, 5, 6, 7], 1.0, 'REPLACE')
_vg = ob_thigh_m_r.vertex_groups.new(name='calf.m.r')
_vg = ob_thigh_m_r.vertex_groups.new(name='foot.m.r')
_vg = ob_thigh_m_r.vertex_groups.new(name='joint.m.l')
_vg = ob_thigh_m_r.vertex_groups.new(name='thigh.m.l')
_vg = ob_thigh_m_r.vertex_groups.new(name='calf.m.l')
_vg = ob_thigh_m_r.vertex_groups.new(name='foot.m.l')
_m = ob_thigh_m_r.modifiers.new('Armature', 'ARMATURE')
_m.object = ob_armature
ob_calf_m_r.parent = ob_armature
ob_calf_m_r.matrix_parent_inverse = Matrix(((1.0, -0.0, 0.0, -0.0), (0.0, -0.008728, -1.0, 0.0), (0.0, 1.0, -0.008728, 0.0), (-0.0, 0.0, 0.0, 1.0)))
ob_calf_m_r.location = (3.3, 0.0, 0.0)
ob_calf_m_r.scale = (0.75, 0.15, 0.15)
ob_calf_m_r.lineart.crease_threshold = 0.0
_vg = ob_calf_m_r.vertex_groups.new(name='base')
_vg = ob_calf_m_r.vertex_groups.new(name='joint.f.r')
_vg = ob_calf_m_r.vertex_groups.new(name='thigh.f.r')
_vg = ob_calf_m_r.vertex_groups.new(name='calf.f.r')
_vg = ob_calf_m_r.vertex_groups.new(name='joint.f.l')
_vg = ob_calf_m_r.vertex_groups.new(name='thigh.f.l')
_vg = ob_calf_m_r.vertex_groups.new(name='calf.f.l')
_vg = ob_calf_m_r.vertex_groups.new(name='joint.b.l')
_vg = ob_calf_m_r.vertex_groups.new(name='thigh.b.l')
_vg = ob_calf_m_r.vertex_groups.new(name='calf.b.l')
_vg = ob_calf_m_r.vertex_groups.new(name='joint.b.r')
_vg = ob_calf_m_r.vertex_groups.new(name='thigh.b.r')
_vg = ob_calf_m_r.vertex_groups.new(name='calf.b.r')
_vg = ob_calf_m_r.vertex_groups.new(name='foot.f.r')
_vg = ob_calf_m_r.vertex_groups.new(name='foot.f.l')
_vg = ob_calf_m_r.vertex_groups.new(name='foot.b.l')
_vg = ob_calf_m_r.vertex_groups.new(name='foot.b.r')
_vg = ob_calf_m_r.vertex_groups.new(name='joint.m.r')
_vg = ob_calf_m_r.vertex_groups.new(name='thigh.m.r')
_vg = ob_calf_m_r.vertex_groups.new(name='calf.m.r')
_vg.add([0, 1, 2, 3, 4, 5, 6, 7], 1.0, 'REPLACE')
_vg = ob_calf_m_r.vertex_groups.new(name='foot.m.r')
_vg = ob_calf_m_r.vertex_groups.new(name='joint.m.l')
_vg = ob_calf_m_r.vertex_groups.new(name='thigh.m.l')
_vg = ob_calf_m_r.vertex_groups.new(name='calf.m.l')
_vg = ob_calf_m_r.vertex_groups.new(name='foot.m.l')
_m = ob_calf_m_r.modifiers.new('Armature', 'ARMATURE')
_m.object = ob_armature
ob_thigh_m_l.parent = ob_armature
ob_thigh_m_l.matrix_parent_inverse = Matrix(((1.0, -0.0, 0.0, -0.0), (0.0, -0.008728, -1.0, 0.0), (0.0, 1.0, -0.008728, 0.0), (-0.0, 0.0, 0.0, 1.0)))
ob_thigh_m_l.location = (-1.75, 0.0, 0.0)
ob_thigh_m_l.scale = (0.75, 0.15, 0.15)
ob_thigh_m_l.lineart.crease_threshold = 0.0
_vg = ob_thigh_m_l.vertex_groups.new(name='base')
_vg = ob_thigh_m_l.vertex_groups.new(name='joint.f.r')
_vg = ob_thigh_m_l.vertex_groups.new(name='thigh.f.r')
_vg = ob_thigh_m_l.vertex_groups.new(name='calf.f.r')
_vg = ob_thigh_m_l.vertex_groups.new(name='joint.f.l')
_vg = ob_thigh_m_l.vertex_groups.new(name='thigh.f.l')
_vg = ob_thigh_m_l.vertex_groups.new(name='calf.f.l')
_vg = ob_thigh_m_l.vertex_groups.new(name='joint.b.l')
_vg = ob_thigh_m_l.vertex_groups.new(name='thigh.b.l')
_vg = ob_thigh_m_l.vertex_groups.new(name='calf.b.l')
_vg = ob_thigh_m_l.vertex_groups.new(name='joint.b.r')
_vg = ob_thigh_m_l.vertex_groups.new(name='thigh.b.r')
_vg = ob_thigh_m_l.vertex_groups.new(name='calf.b.r')
_vg = ob_thigh_m_l.vertex_groups.new(name='foot.f.r')
_vg = ob_thigh_m_l.vertex_groups.new(name='foot.f.l')
_vg = ob_thigh_m_l.vertex_groups.new(name='foot.b.l')
_vg = ob_thigh_m_l.vertex_groups.new(name='foot.b.r')
_vg = ob_thigh_m_l.vertex_groups.new(name='joint.m.r')
_vg = ob_thigh_m_l.vertex_groups.new(name='thigh.m.r')
_vg = ob_thigh_m_l.vertex_groups.new(name='calf.m.r')
_vg = ob_thigh_m_l.vertex_groups.new(name='foot.m.r')
_vg = ob_thigh_m_l.vertex_groups.new(name='joint.m.l')
_vg = ob_thigh_m_l.vertex_groups.new(name='thigh.m.l')
_vg.add([0, 1, 2, 3, 4, 5, 6, 7], 1.0, 'REPLACE')
_vg = ob_thigh_m_l.vertex_groups.new(name='calf.m.l')
_vg = ob_thigh_m_l.vertex_groups.new(name='foot.m.l')
_m = ob_thigh_m_l.modifiers.new('Armature', 'ARMATURE')
_m.object = ob_armature
ob_calf_m_l.parent = ob_armature
ob_calf_m_l.matrix_parent_inverse = Matrix(((1.0, -0.0, 0.0, -0.0), (0.0, -0.008728, -1.0, 0.0), (0.0, 1.0, -0.008728, 0.0), (-0.0, 0.0, 0.0, 1.0)))
ob_calf_m_l.location = (-3.3, 0.0, 0.0)
ob_calf_m_l.scale = (0.75, 0.15, 0.15)
ob_calf_m_l.lineart.crease_threshold = 0.0
_vg = ob_calf_m_l.vertex_groups.new(name='base')
_vg = ob_calf_m_l.vertex_groups.new(name='joint.f.r')
_vg = ob_calf_m_l.vertex_groups.new(name='thigh.f.r')
_vg = ob_calf_m_l.vertex_groups.new(name='calf.f.r')
_vg = ob_calf_m_l.vertex_groups.new(name='joint.f.l')
_vg = ob_calf_m_l.vertex_groups.new(name='thigh.f.l')
_vg = ob_calf_m_l.vertex_groups.new(name='calf.f.l')
_vg = ob_calf_m_l.vertex_groups.new(name='joint.b.l')
_vg = ob_calf_m_l.vertex_groups.new(name='thigh.b.l')
_vg = ob_calf_m_l.vertex_groups.new(name='calf.b.l')
_vg = ob_calf_m_l.vertex_groups.new(name='joint.b.r')
_vg = ob_calf_m_l.vertex_groups.new(name='thigh.b.r')
_vg = ob_calf_m_l.vertex_groups.new(name='calf.b.r')
_vg = ob_calf_m_l.vertex_groups.new(name='foot.f.r')
_vg = ob_calf_m_l.vertex_groups.new(name='foot.f.l')
_vg = ob_calf_m_l.vertex_groups.new(name='foot.b.l')
_vg = ob_calf_m_l.vertex_groups.new(name='foot.b.r')
_vg = ob_calf_m_l.vertex_groups.new(name='joint.m.r')
_vg = ob_calf_m_l.vertex_groups.new(name='thigh.m.r')
_vg = ob_calf_m_l.vertex_groups.new(name='calf.m.r')
_vg = ob_calf_m_l.vertex_groups.new(name='foot.m.r')
_vg = ob_calf_m_l.vertex_groups.new(name='joint.m.l')
_vg = ob_calf_m_l.vertex_groups.new(name='thigh.m.l')
_vg = ob_calf_m_l.vertex_groups.new(name='calf.m.l')
_vg.add([0, 1, 2, 3, 4, 5, 6, 7], 1.0, 'REPLACE')
_vg = ob_calf_m_l.vertex_groups.new(name='foot.m.l')
_m = ob_calf_m_l.modifiers.new('Armature', 'ARMATURE')
_m.object = ob_armature

# ---- collection membership
col_collection.objects.link(ob_body)
col_collection.objects.link(ob_armature)
col_collection.objects.link(ob_thigh_b_r)
col_collection.objects.link(ob_calf_b_r)
col_collection.objects.link(ob_thigh_f_r)
col_collection.objects.link(ob_calf_f_r)
col_collection.objects.link(ob_calf_f_l)
col_collection.objects.link(ob_calf_b_l)
col_collection.objects.link(ob_thigh_f_l)
col_collection.objects.link(ob_thigh_b_l)
col_collection.objects.link(ob_thigh_m_r)
col_collection.objects.link(ob_calf_m_r)
col_collection.objects.link(ob_thigh_m_l)
col_collection.objects.link(ob_calf_m_l)

# ---- scene / render settings (as saved in the file)
scene.frame_start = 1; scene.frame_end = 250; scene.frame_set(1)
scene.render.engine = 'BLENDER_EEVEE_NEXT'
scene.cycles.use_denoising = False
scene.cycles.samples = 128
scene.cycles.sampling_pattern = 'TABULATED_SOBOL'
scene.cycles.use_adaptive_sampling = False
scene.cycles.use_light_tree = False
scene.view_settings.view_transform = 'Filmic'
bpy.context.view_layer.update()

# ---- added for rendering (the .blend has no active camera and no usable light): camera, sun
cam_auto = bpy.data.cameras.new('AutoCamera')
cam_auto.lens = 50.0
cam_auto.sensor_width = 36.0
cam_auto.clip_end = 1000.0
ob_auto_camera = bpy.data.objects.new('AutoCamera', cam_auto)
scene.collection.objects.link(ob_auto_camera)
ob_auto_camera.location = (9.49356, -11.3923, 7.59484)
ob_auto_camera.rotation_euler = (1.09748, -7.21219e-08, 0.694738)
scene.camera = ob_auto_camera
light_auto_sun = bpy.data.lights.new('AutoSun', 'SUN')
light_auto_sun.energy = 3.0
light_auto_sun.angle = 0.0523599
ob_auto_sun = bpy.data.objects.new('AutoSun', light_auto_sun)
scene.collection.objects.link(ob_auto_sun)
ob_auto_sun.rotation_euler = (0.872665, 0.174533, 0.523599)
bpy.context.view_layer.update()
